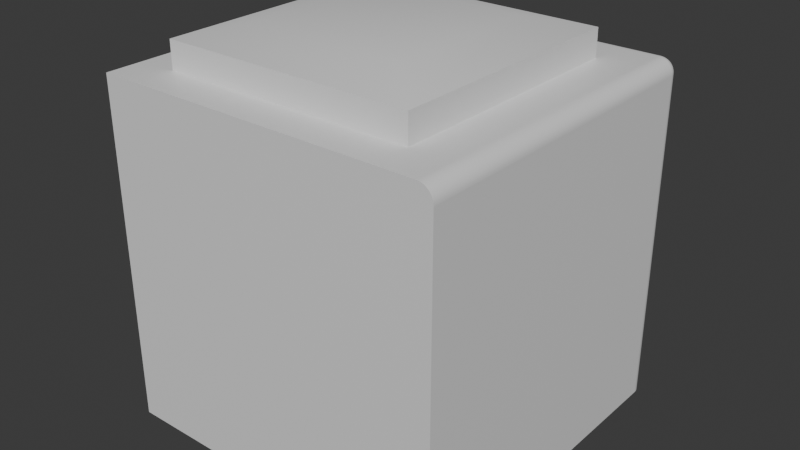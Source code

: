 # Source: Model1.blend  (saved by Blender 4.0.36; exported with 4.5.12 LTS)
import bpy
from mathutils import Matrix  # noqa: F401  (used for matrix-valued properties, if any)

bpy.ops.wm.read_factory_settings(use_empty=True)
scene = bpy.context.scene
scene.name = 'Scene'

# ---- collections
col_collection = bpy.data.collections.new('Collection'); scene.collection.children.link(col_collection)

# ---- materials (node trees are filled in below, after node groups)
mat_material = bpy.data.materials.new('Material')
mat_material.alpha_threshold = 0.0
mat_material.use_transparent_shadow = False
mat_material.roughness = 0.5
mat_material.line_color = (0.0, 0.0, 0.0, 1.0)

# ---- node groups
ng_auto_smooth = bpy.data.node_groups.new('Auto Smooth', 'GeometryNodeTree')
_s = ng_auto_smooth.interface.new_socket(name='Geometry', in_out='OUTPUT', socket_type='NodeSocketGeometry')
_s = ng_auto_smooth.interface.new_socket(name='Geometry', in_out='INPUT', socket_type='NodeSocketGeometry')
_s = ng_auto_smooth.interface.new_socket(name='Angle', in_out='INPUT', socket_type='NodeSocketFloat')
_s.subtype = 'ANGLE'
_s.min_value = 0.0
_s.max_value = 3.142
ng_auto_smooth.is_modifier = True
_N = ng_auto_smooth.nodes; _L = ng_auto_smooth.links
n0 = _N.new('NodeGroupOutput'); n0.name = 'Group Output'; n0.location = (480, -100)
n1 = _N.new('NodeGroupInput'); n1.name = 'Group Input'; n1.location = (-420, -300)
n2 = _N.new('NodeGroupInput'); n2.name = 'Group Input.001'; n2.location = (-60, -100)
n3 = _N.new('GeometryNodeSetShadeSmooth'); n3.name = 'Set Shade Smooth'; n3.location = (120, -100)
n3.domain = 'EDGE'
n4 = _N.new('GeometryNodeSetShadeSmooth'); n4.name = 'Set Shade Smooth.001'; n4.location = (300, -100)
n5 = _N.new('GeometryNodeInputMeshEdgeAngle'); n5.name = 'Edge Angle'; n5.location = (-420, -220)
n6 = _N.new('GeometryNodeInputEdgeSmooth'); n6.name = 'Is Edge Smooth'; n6.location = (-60, -160)
n7 = _N.new('GeometryNodeInputShadeSmooth'); n7.name = 'Is Face Smooth'; n7.location = (-240, -340)
n8 = _N.new('FunctionNodeBooleanMath'); n8.name = 'Boolean Math'; n8.location = (-60, -220)
n9 = _N.new('FunctionNodeCompare'); n9.name = 'Compare'; n9.location = (-240, -180)
n9.operation = 'LESS_EQUAL'
_L.new(n5.outputs[0], n9.inputs[0])
_L.new(n4.outputs[0], n0.inputs[0])
_L.new(n1.outputs[1], n9.inputs[1])
_L.new(n9.outputs[0], n8.inputs[0])
_L.new(n7.outputs[0], n8.inputs[1])
_L.new(n2.outputs[0], n3.inputs[0])
_L.new(n6.outputs[0], n3.inputs[1])
_L.new(n3.outputs[0], n4.inputs[0])
_L.new(n8.outputs[0], n3.inputs[2])
n0.is_active_output = True

# ---- material node trees
mat_material.use_nodes = True; mat_material.node_tree.nodes.clear()
_N = mat_material.node_tree.nodes; _L = mat_material.node_tree.links
n0 = _N.new('ShaderNodeOutputMaterial'); n0.name = 'Material Output'; n0.location = (300, 300)
n1 = _N.new('ShaderNodeBsdfPrincipled'); n1.name = 'Principled BSDF'; n1.location = (10, 300)
n1.inputs[3].default_value = 1.45
_L.new(n1.outputs[0], n0.inputs[0])
n0.is_active_output = True

# ---- world
world_world = bpy.data.worlds.new('World'); scene.world = world_world
world_world.use_nodes = True; world_world.node_tree.nodes.clear()
_N = world_world.node_tree.nodes; _L = world_world.node_tree.links
n0 = _N.new('ShaderNodeOutputWorld'); n0.name = 'World Output'; n0.location = (300, 300)
n1 = _N.new('ShaderNodeBackground'); n1.name = 'Background'; n1.location = (10, 300)
n1.inputs[0].default_value = (0.05088, 0.05088, 0.05088, 1.0)
_L.new(n1.outputs[0], n0.inputs[0])
n0.is_active_output = True
world_world.color = (0.05088, 0.05088, 0.05088)
world_world.use_sun_shadow = False
world_world.sun_shadow_jitter_overblur = 0.0

# ---- meshes
me_cube = bpy.data.meshes.new('Cube')
me_cube.from_pydata([(1.0, -1.0, -1.0), (-1.0, 1.0, -1.0), (-0.7773, -0.7773, 1.0), (-1.0, -1.0, -1.0), (0.9131, 1.0, 0.9131), (0.6904, 0.6904, 1.0), (1.0, 0.9131, 0.9131), (0.9131, 0.9993, 0.9245), (0.9131, 0.997, 0.9356), (0.9131, 0.9934, 0.9464), (0.9131, 0.9884, 0.9566), (0.9131, 0.982, 0.966), (0.9131, 0.9746, 0.9746), (0.9245, 0.9993, 0.9131), (0.9246, 0.9984, 0.9248), (0.9247, 0.9961, 0.9362), (0.9247, 0.9922, 0.9471), (0.9247, 0.9872, 0.957), (0.9247, 0.9811, 0.966), (0.9247, 0.974, 0.974), (0.9356, 0.997, 0.9131), (0.9361, 0.9961, 0.9249), (0.9363, 0.9935, 0.9365), (0.9362, 0.9897, 0.9472), (0.9359, 0.9848, 0.9567), (0.9357, 0.979, 0.9651), (0.9356, 0.9725, 0.9724), (0.9464, 0.9934, 0.9131), (0.947, 0.9922, 0.9249), (0.9471, 0.9896, 0.9363), (0.9466, 0.9859, 0.9467), (0.946, 0.9813, 0.9557), (0.9454, 0.9761, 0.9635), (0.9451, 0.9702, 0.9702), (0.9566, 0.9884, 0.9131), (0.957, 0.9872, 0.9248), (0.9567, 0.9847, 0.936), (0.9557, 0.9813, 0.9461), (0.9545, 0.9773, 0.9545), (0.9534, 0.9728, 0.9617), (0.9529, 0.9677, 0.9677), (0.966, 0.982, 0.9131), (0.966, 0.981, 0.9247), (0.9651, 0.9789, 0.9357), (0.9635, 0.9761, 0.9455), (0.9617, 0.9728, 0.9535), (0.96, 0.9693, 0.96), (0.9591, 0.9653, 0.9652), (0.9633, 0.9633, 0.9633), (0.9245, 0.9131, 0.9993), (0.9356, 0.9131, 0.997), (0.9464, 0.9131, 0.9934), (0.9566, 0.9131, 0.9884), (0.966, 0.9131, 0.982), (0.9746, 0.9131, 0.9746), (0.9131, 0.9245, 0.9993), (0.9248, 0.9246, 0.9984), (0.9362, 0.9247, 0.9961), (0.9471, 0.9247, 0.9922), (0.957, 0.9247, 0.9872), (0.966, 0.9247, 0.9811), (0.974, 0.9247, 0.974), (0.9131, 0.9356, 0.997), (0.9249, 0.9361, 0.9961), (0.9365, 0.9363, 0.9935), (0.9472, 0.9362, 0.9897), (0.9567, 0.9359, 0.9848), (0.9651, 0.9357, 0.979), (0.9724, 0.9356, 0.9725), (0.9131, 0.9464, 0.9934), (0.9249, 0.947, 0.9922), (0.9363, 0.9471, 0.9896), (0.9467, 0.9466, 0.9859), (0.9557, 0.946, 0.9813), (0.9635, 0.9454, 0.9761), (0.9702, 0.9451, 0.9702), (0.9131, 0.9566, 0.9884), (0.9248, 0.957, 0.9872), (0.936, 0.9567, 0.9847), (0.9461, 0.9557, 0.9813), (0.9545, 0.9545, 0.9773), (0.9617, 0.9534, 0.9728), (0.9677, 0.9529, 0.9677), (0.9131, 0.966, 0.982), (0.9247, 0.966, 0.981), (0.9357, 0.9651, 0.9789), (0.9455, 0.9635, 0.9761), (0.9535, 0.9617, 0.9728), (0.96, 0.96, 0.9693), (0.9652, 0.9591, 0.9653), (0.9993, 0.9245, 0.9131), (0.997, 0.9356, 0.9131), (0.9934, 0.9464, 0.9131), (0.9884, 0.9566, 0.9131), (0.982, 0.966, 0.9131), (0.9746, 0.9746, 0.9131), (0.9993, 0.9131, 0.9245), (0.9984, 0.9248, 0.9246), (0.9961, 0.9362, 0.9247), (0.9922, 0.9471, 0.9247), (0.9872, 0.957, 0.9247), (0.9811, 0.966, 0.9247), (0.974, 0.974, 0.9247), (0.997, 0.9131, 0.9356), (0.9961, 0.9249, 0.9361), (0.9935, 0.9365, 0.9363), (0.9897, 0.9472, 0.9362), (0.9848, 0.9567, 0.9359), (0.979, 0.9651, 0.9357), (0.9725, 0.9724, 0.9356), (0.9934, 0.9131, 0.9464), (0.9922, 0.9249, 0.947), (0.9896, 0.9363, 0.9471), (0.9859, 0.9467, 0.9466), (0.9813, 0.9557, 0.946), (0.9761, 0.9635, 0.9454), (0.9702, 0.9702, 0.9451), (0.9884, 0.9131, 0.9566), (0.9872, 0.9248, 0.957), (0.9847, 0.936, 0.9567), (0.9813, 0.9461, 0.9557), (0.9773, 0.9545, 0.9545), (0.9728, 0.9617, 0.9534), (0.9677, 0.9677, 0.9529), (0.982, 0.9131, 0.966), (0.981, 0.9247, 0.966), (0.9789, 0.9357, 0.9651), (0.9761, 0.9455, 0.9635), (0.9728, 0.9535, 0.9617), (0.9693, 0.96, 0.96), (0.9653, 0.9652, 0.9591), (0.9131, 1.0, -1.0), (1.0, 0.9131, -1.0), (0.9245, 0.9993, -1.0), (0.9356, 0.997, -1.0), (0.9464, 0.9934, -1.0), (0.9566, 0.9884, -1.0), (0.966, 0.982, -1.0), (0.9746, 0.9746, -1.0), (0.982, 0.966, -1.0), (0.9884, 0.9566, -1.0), (0.9934, 0.9464, -1.0), (0.997, 0.9356, -1.0), (0.9993, 0.9245, -1.0), (1.0, -1.0, 0.9131), (0.6904, -0.7773, 1.0), (0.9993, -1.0, 0.9245), (0.997, -1.0, 0.9356), (0.9934, -1.0, 0.9464), (0.9884, -1.0, 0.9566), (0.982, -1.0, 0.966), (0.9746, -1.0, 0.9746), (0.966, -1.0, 0.982), (0.9566, -1.0, 0.9884), (0.9464, -1.0, 0.9934), (0.9356, -1.0, 0.997), (0.9245, -1.0, 0.9993), (-0.7773, 0.6904, 1.0), (-1.0, 1.0, 0.9131), (-1.0, 0.9245, 0.9993), (-1.0, 0.9356, 0.997), (-1.0, 0.9464, 0.9934), (-1.0, 0.9566, 0.9884), (-1.0, 0.966, 0.982), (-1.0, 0.9746, 0.9746), (-1.0, 0.982, 0.966), (-1.0, 0.9884, 0.9566), (-1.0, 0.9934, 0.9464), (-1.0, 0.997, 0.9356), (-1.0, 0.9993, 0.9245), (1.0, 0.9131, 0.9131), (1.0, 0.9131, -1.0), (1.0, -1.0, 0.9131), (1.0, -1.0, -1.0), (1.0, 0.9131, 0.9131), (1.0, 0.9131, -1.0), (1.0, -1.0, 0.9131), (1.0, -1.0, -1.0), (1.0, 0.9131, 0.9131), (1.0, 0.9131, -1.0), (1.0, -1.0, 0.9131), (1.0, -1.0, -1.0), (1.0, 0.9131, 0.9131), (1.0, 0.9131, -1.0), (1.0, -1.0, 0.9131), (1.0, -1.0, -1.0), (1.0, 0.9131, 0.9131), (1.0, 0.9131, -1.0), (1.0, -1.0, 0.9131), (1.0, -1.0, -1.0), (0.9131, 0.9131, 1.0), (0.9131, -1.0, 1.0), (-1.0, 0.9131, 1.0), (-1.0, -1.0, 1.0), (0.6904, 0.6904, 1.0), (0.6904, -0.7773, 1.0), (-0.7773, 0.6904, 1.0), (-0.7773, -0.7773, 1.0), (0.6904, 0.6904, 1.159), (0.4228, 0.4228, 1.226), (0.4228, -0.5097, 1.226), (0.6904, -0.7773, 1.159), (-0.7773, 0.6904, 1.159), (-0.5097, 0.4228, 1.226), (-0.7773, -0.7773, 1.159), (-0.5097, -0.5097, 1.226)], [], [(1, 131, 133, 134, 135, 136, 137, 138, 139, 140, 141, 142, 143, 132, 0, 3), (3, 193, 192, 159, 160, 161, 162, 163, 164, 165, 166, 167, 168, 169, 158, 1), (0, 144, 146, 147, 148, 149, 150, 151, 152, 153, 154, 155, 156, 191, 193, 3), (157, 2, 197, 196), (132, 6, 170, 171), (4, 7, 14, 13), (7, 8, 15, 14), (8, 9, 16, 15), (9, 10, 17, 16), (10, 11, 18, 17), (11, 12, 19, 18), (13, 14, 21, 20), (14, 15, 22, 21), (15, 16, 23, 22), (16, 17, 24, 23), (17, 18, 25, 24), (18, 19, 26, 25), (20, 21, 28, 27), (21, 22, 29, 28), (22, 23, 30, 29), (23, 24, 31, 30), (24, 25, 32, 31), (25, 26, 33, 32), (27, 28, 35, 34), (28, 29, 36, 35), (29, 30, 37, 36), (30, 31, 38, 37), (31, 32, 39, 38), (32, 33, 40, 39), (34, 35, 42, 41), (35, 36, 43, 42), (36, 37, 44, 43), (37, 38, 45, 44), (38, 39, 46, 45), (39, 40, 47, 46), (41, 42, 102, 95), (42, 43, 109, 102), (43, 44, 116, 109), (44, 45, 123, 116), (45, 46, 130, 123), (46, 47, 48, 130), (190, 49, 56, 55), (49, 50, 57, 56), (50, 51, 58, 57), (51, 52, 59, 58), (52, 53, 60, 59), (53, 54, 61, 60), (55, 56, 63, 62), (56, 57, 64, 63), (57, 58, 65, 64), (58, 59, 66, 65), (59, 60, 67, 66), (60, 61, 68, 67), (62, 63, 70, 69), (63, 64, 71, 70), (64, 65, 72, 71), (65, 66, 73, 72), (66, 67, 74, 73), (67, 68, 75, 74), (69, 70, 77, 76), (70, 71, 78, 77), (71, 72, 79, 78), (72, 73, 80, 79), (73, 74, 81, 80), (74, 75, 82, 81), (76, 77, 84, 83), (77, 78, 85, 84), (78, 79, 86, 85), (79, 80, 87, 86), (80, 81, 88, 87), (81, 82, 89, 88), (83, 84, 19, 12), (84, 85, 26, 19), (85, 86, 33, 26), (86, 87, 40, 33), (87, 88, 47, 40), (88, 89, 48, 47), (6, 90, 97, 96), (90, 91, 98, 97), (91, 92, 99, 98), (92, 93, 100, 99), (93, 94, 101, 100), (94, 95, 102, 101), (96, 97, 104, 103), (97, 98, 105, 104), (98, 99, 106, 105), (99, 100, 107, 106), (100, 101, 108, 107), (101, 102, 109, 108), (103, 104, 111, 110), (104, 105, 112, 111), (105, 106, 113, 112), (106, 107, 114, 113), (107, 108, 115, 114), (108, 109, 116, 115), (110, 111, 118, 117), (111, 112, 119, 118), (112, 113, 120, 119), (113, 114, 121, 120), (114, 115, 122, 121), (115, 116, 123, 122), (117, 118, 125, 124), (118, 119, 126, 125), (119, 120, 127, 126), (120, 121, 128, 127), (121, 122, 129, 128), (122, 123, 130, 129), (124, 125, 61, 54), (125, 126, 68, 61), (126, 127, 75, 68), (127, 128, 82, 75), (128, 129, 89, 82), (129, 130, 48, 89), (6, 132, 143, 90), (90, 143, 142, 91), (91, 142, 141, 92), (92, 141, 140, 93), (93, 140, 139, 94), (94, 139, 138, 95), (95, 138, 137, 41), (41, 137, 136, 34), (34, 136, 135, 27), (27, 135, 134, 20), (20, 134, 133, 13), (13, 133, 131, 4), (190, 191, 156, 49), (49, 156, 155, 50), (50, 155, 154, 51), (51, 154, 153, 52), (52, 153, 152, 53), (53, 152, 151, 54), (54, 151, 150, 124), (124, 150, 149, 117), (117, 149, 148, 110), (110, 148, 147, 103), (103, 147, 146, 96), (96, 146, 144, 6), (192, 190, 55, 159), (159, 55, 62, 160), (160, 62, 69, 161), (161, 69, 76, 162), (162, 76, 83, 163), (163, 83, 12, 164), (164, 12, 11, 165), (165, 11, 10, 166), (166, 10, 9, 167), (167, 9, 8, 168), (168, 8, 7, 169), (169, 7, 4, 158), (1, 158, 4, 131), (172, 173, 177, 176), (0, 132, 171, 173), (6, 144, 172, 170), (144, 0, 173, 172), (177, 175, 179, 181), (170, 172, 176, 174), (173, 171, 175, 177), (171, 170, 174, 175), (181, 179, 183, 185), (175, 174, 178, 179), (176, 177, 181, 180), (174, 176, 180, 178), (184, 185, 189, 188), (179, 178, 182, 183), (180, 181, 185, 184), (178, 180, 184, 182), (187, 186, 188, 189), (182, 184, 188, 186), (185, 183, 187, 189), (183, 182, 186, 187), (5, 145, 191, 190), (157, 5, 190, 192), (2, 157, 192, 193), (145, 2, 193, 191), (196, 197, 204, 202), (145, 5, 194, 195), (2, 145, 195, 197), (5, 157, 196, 194), (194, 196, 202, 198), (197, 195, 201, 204), (199, 203, 205, 200), (199, 200, 201, 198), (203, 199, 198, 202), (202, 204, 205, 203), (204, 201, 200, 205), (195, 194, 198, 201)])
me_cube.polygons.foreach_set('use_smooth', [True] * 186)
_uv = me_cube.uv_layers.new(name='UVMap')
_uv.uv.foreach_set('vector', [0.125, 0.5, 0.3641, 0.5, 0.3656, 0.5001, 0.367, 0.5004, 0.3683, 0.5008, 0.3696, 0.5015, 0.3708, 0.5022, 0.3718, 0.5032, 0.3728, 0.5042, 0.3735, 0.5054, 0.3742, 0.5067, 0.3746, 0.508, 0.3749, 0.5094, 0.375, 0.5109, 0.375, 0.75, 0.125, 0.75, 0.375, 0.0, 0.625, 0.0, 0.625, 0.2391, 0.6249, 0.2406, 0.6246, 0.242, 0.6242, 0.2433, 0.6235, 0.2446, 0.6228, 0.2458, 0.6218, 0.2468, 0.6208, 0.2478, 0.6196, 0.2485, 0.6183, 0.2492, 0.617, 0.2496, 0.6156, 0.2499, 0.6141, 0.25, 0.375, 0.25, 0.375, 0.75, 0.6141, 0.75, 0.6156, 0.7501, 0.617, 0.7504, 0.6183, 0.7508, 0.6196, 0.7515, 0.6208, 0.7522, 0.6218, 0.7532, 0.6228, 0.7542, 0.6235, 0.7554, 0.6242, 0.7567, 0.6246, 0.758, 0.6249, 0.7594, 0.625, 0.7609, 0.625, 1.0, 0.375, 1.0, 0.8472, 0.5387, 0.8472, 0.7222, 0.8472, 0.7222, 0.8472, 0.5387, 0.375, 0.5109, 0.6141, 0.5109, 0.6141, 0.5109, 0.375, 0.5109, 0.6141, 0.4891, 0.6156, 0.4891, 0.6156, 0.4906, 0.6141, 0.4906, 0.6156, 0.4891, 0.617, 0.4891, 0.617, 0.4906, 0.6156, 0.4906, 0.617, 0.4891, 0.6183, 0.4891, 0.6184, 0.4906, 0.617, 0.4906, 0.6183, 0.4891, 0.6196, 0.4891, 0.6196, 0.4906, 0.6184, 0.4906, 0.6196, 0.4891, 0.6208, 0.4891, 0.6207, 0.4906, 0.6196, 0.4906, 0.6208, 0.4891, 0.625, 0.4891, 0.625, 0.4906, 0.6207, 0.4906, 0.6141, 0.4906, 0.6156, 0.4906, 0.6156, 0.492, 0.6141, 0.492, 0.6156, 0.4906, 0.617, 0.4906, 0.6171, 0.492, 0.6156, 0.492, 0.617, 0.4906, 0.6184, 0.4906, 0.6184, 0.492, 0.6171, 0.492, 0.6184, 0.4906, 0.6196, 0.4906, 0.6196, 0.492, 0.6184, 0.492, 0.6196, 0.4906, 0.6207, 0.4906, 0.6206, 0.492, 0.6196, 0.492, 0.6207, 0.4906, 0.625, 0.4906, 0.625, 0.4919, 0.6206, 0.492, 0.6141, 0.492, 0.6156, 0.492, 0.6156, 0.4934, 0.6141, 0.4933, 0.6156, 0.492, 0.6171, 0.492, 0.617, 0.4934, 0.6156, 0.4934, 0.6171, 0.492, 0.6184, 0.492, 0.6183, 0.4933, 0.617, 0.4934, 0.6184, 0.492, 0.6196, 0.492, 0.6195, 0.4933, 0.6183, 0.4933, 0.6196, 0.492, 0.6206, 0.492, 0.6204, 0.4932, 0.6195, 0.4933, 0.6206, 0.492, 0.625, 0.4919, 0.625, 0.4931, 0.6204, 0.4932, 0.6141, 0.4933, 0.6156, 0.4934, 0.6156, 0.4946, 0.6141, 0.4946, 0.6156, 0.4934, 0.617, 0.4934, 0.617, 0.4946, 0.6156, 0.4946, 0.617, 0.4934, 0.6183, 0.4933, 0.6183, 0.4945, 0.617, 0.4946, 0.6183, 0.4933, 0.6195, 0.4933, 0.6193, 0.4943, 0.6183, 0.4945, 0.6195, 0.4933, 0.6204, 0.4932, 0.6202, 0.4942, 0.6193, 0.4943, 0.6204, 0.4932, 0.625, 0.4931, 0.625, 0.4941, 0.6202, 0.4942, 0.6141, 0.4946, 0.6156, 0.4946, 0.6156, 0.4958, 0.6141, 0.4958, 0.6156, 0.4946, 0.617, 0.4946, 0.617, 0.4956, 0.6156, 0.4958, 0.617, 0.4946, 0.6183, 0.4945, 0.6182, 0.4954, 0.617, 0.4956, 0.6183, 0.4945, 0.6193, 0.4943, 0.6192, 0.4952, 0.6182, 0.4954, 0.6193, 0.4943, 0.6202, 0.4942, 0.62, 0.495, 0.6192, 0.4952, 0.6202, 0.4942, 0.625, 0.4941, 0.625, 0.4949, 0.62, 0.495, 0.6141, 0.4958, 0.6156, 0.4958, 0.6156, 0.5, 0.6141, 0.5, 0.6156, 0.4958, 0.617, 0.4956, 0.6169, 0.5, 0.6156, 0.5, 0.617, 0.4956, 0.6182, 0.4954, 0.6181, 0.5, 0.6169, 0.5, 0.6182, 0.4954, 0.6192, 0.4952, 0.6191, 0.5, 0.6181, 0.5, 0.6192, 0.4952, 0.62, 0.495, 0.6199, 0.5, 0.6191, 0.5, 0.62, 0.495, 0.625, 0.4949, 0.6235, 0.5, 0.6199, 0.5, 0.6359, 0.5109, 0.6344, 0.5109, 0.6344, 0.5094, 0.6359, 0.5094, 0.6344, 0.5109, 0.633, 0.5109, 0.633, 0.5094, 0.6344, 0.5094, 0.633, 0.5109, 0.6317, 0.5109, 0.6316, 0.5094, 0.633, 0.5094, 0.6317, 0.5109, 0.6304, 0.5109, 0.6304, 0.5094, 0.6316, 0.5094, 0.6304, 0.5109, 0.6292, 0.5109, 0.6293, 0.5094, 0.6304, 0.5094, 0.6292, 0.5109, 0.625, 0.5109, 0.625, 0.5094, 0.6293, 0.5094, 0.6359, 0.5094, 0.6344, 0.5094, 0.6344, 0.508, 0.6359, 0.508, 0.6344, 0.5094, 0.633, 0.5094, 0.6329, 0.508, 0.6344, 0.508, 0.633, 0.5094, 0.6316, 0.5094, 0.6316, 0.508, 0.6329, 0.508, 0.6316, 0.5094, 0.6304, 0.5094, 0.6304, 0.508, 0.6316, 0.508, 0.6304, 0.5094, 0.6293, 0.5094, 0.6294, 0.508, 0.6304, 0.508, 0.6293, 0.5094, 0.625, 0.5094, 0.625, 0.5081, 0.6294, 0.508, 0.6359, 0.508, 0.6344, 0.508, 0.6344, 0.5066, 0.6359, 0.5067, 0.6344, 0.508, 0.6329, 0.508, 0.633, 0.5066, 0.6344, 0.5066, 0.6329, 0.508, 0.6316, 0.508, 0.6317, 0.5067, 0.633, 0.5066, 0.6316, 0.508, 0.6304, 0.508, 0.6305, 0.5067, 0.6317, 0.5067, 0.6304, 0.508, 0.6294, 0.508, 0.6296, 0.5068, 0.6305, 0.5067, 0.6294, 0.508, 0.625, 0.5081, 0.625, 0.5069, 0.6296, 0.5068, 0.6359, 0.5067, 0.6344, 0.5066, 0.6344, 0.5054, 0.6359, 0.5054, 0.6344, 0.5066, 0.633, 0.5066, 0.633, 0.5054, 0.6344, 0.5054, 0.633, 0.5066, 0.6317, 0.5067, 0.6317, 0.5055, 0.633, 0.5054, 0.6317, 0.5067, 0.6305, 0.5067, 0.6307, 0.5057, 0.6317, 0.5055, 0.6305, 0.5067, 0.6296, 0.5068, 0.6298, 0.5058, 0.6307, 0.5057, 0.6296, 0.5068, 0.625, 0.5069, 0.625, 0.5059, 0.6298, 0.5058, 0.6359, 0.5054, 0.6344, 0.5054, 0.6344, 0.5042, 0.6359, 0.5042, 0.6344, 0.5054, 0.633, 0.5054, 0.633, 0.5044, 0.6344, 0.5042, 0.633, 0.5054, 0.6317, 0.5055, 0.6318, 0.5046, 0.633, 0.5044, 0.6317, 0.5055, 0.6307, 0.5057, 0.6308, 0.5048, 0.6318, 0.5046, 0.6307, 0.5057, 0.6298, 0.5058, 0.63, 0.505, 0.6308, 0.5048, 0.6298, 0.5058, 0.625, 0.5059, 0.625, 0.5051, 0.63, 0.505, 0.6359, 0.5042, 0.6344, 0.5042, 0.6344, 0.5, 0.6359, 0.5, 0.6344, 0.5042, 0.633, 0.5044, 0.6331, 0.5, 0.6344, 0.5, 0.633, 0.5044, 0.6318, 0.5046, 0.6319, 0.5, 0.6331, 0.5, 0.6318, 0.5046, 0.6308, 0.5048, 0.6309, 0.5, 0.6319, 0.5, 0.6308, 0.5048, 0.63, 0.505, 0.6301, 0.5, 0.6309, 0.5, 0.63, 0.505, 0.625, 0.5051, 0.6235, 0.5, 0.6301, 0.5, 0.6141, 0.5109, 0.6141, 0.5094, 0.6156, 0.5094, 0.6156, 0.5109, 0.6141, 0.5094, 0.6141, 0.508, 0.6156, 0.508, 0.6156, 0.5094, 0.6141, 0.508, 0.6141, 0.5067, 0.6156, 0.5066, 0.6156, 0.508, 0.6141, 0.5067, 0.6141, 0.5054, 0.6156, 0.5054, 0.6156, 0.5066, 0.6141, 0.5054, 0.6141, 0.5042, 0.6156, 0.5043, 0.6156, 0.5054, 0.6141, 0.5042, 0.6141, 0.5, 0.6156, 0.5, 0.6156, 0.5043, 0.6156, 0.5109, 0.6156, 0.5094, 0.617, 0.5094, 0.617, 0.5109, 0.6156, 0.5094, 0.6156, 0.508, 0.617, 0.5079, 0.617, 0.5094, 0.6156, 0.508, 0.6156, 0.5066, 0.617, 0.5066, 0.617, 0.5079, 0.6156, 0.5066, 0.6156, 0.5054, 0.617, 0.5054, 0.617, 0.5066, 0.6156, 0.5054, 0.6156, 0.5043, 0.617, 0.5044, 0.617, 0.5054, 0.6156, 0.5043, 0.6156, 0.5, 0.6169, 0.5, 0.617, 0.5044, 0.617, 0.5109, 0.617, 0.5094, 0.6184, 0.5094, 0.6183, 0.5109, 0.617, 0.5094, 0.617, 0.5079, 0.6184, 0.508, 0.6184, 0.5094, 0.617, 0.5079, 0.617, 0.5066, 0.6183, 0.5067, 0.6184, 0.508, 0.617, 0.5066, 0.617, 0.5054, 0.6183, 0.5055, 0.6183, 0.5067, 0.617, 0.5054, 0.617, 0.5044, 0.6182, 0.5046, 0.6183, 0.5055, 0.617, 0.5044, 0.6169, 0.5, 0.6181, 0.5, 0.6182, 0.5046, 0.6183, 0.5109, 0.6184, 0.5094, 0.6196, 0.5094, 0.6196, 0.5109, 0.6184, 0.5094, 0.6184, 0.508, 0.6196, 0.508, 0.6196, 0.5094, 0.6184, 0.508, 0.6183, 0.5067, 0.6195, 0.5067, 0.6196, 0.508, 0.6183, 0.5067, 0.6183, 0.5055, 0.6193, 0.5057, 0.6195, 0.5067, 0.6183, 0.5055, 0.6182, 0.5046, 0.6192, 0.5048, 0.6193, 0.5057, 0.6182, 0.5046, 0.6181, 0.5, 0.6191, 0.5, 0.6192, 0.5048, 0.6196, 0.5109, 0.6196, 0.5094, 0.6208, 0.5094, 0.6208, 0.5109, 0.6196, 0.5094, 0.6196, 0.508, 0.6206, 0.508, 0.6208, 0.5094, 0.6196, 0.508, 0.6195, 0.5067, 0.6204, 0.5068, 0.6206, 0.508, 0.6195, 0.5067, 0.6193, 0.5057, 0.6202, 0.5058, 0.6204, 0.5068, 0.6193, 0.5057, 0.6192, 0.5048, 0.62, 0.505, 0.6202, 0.5058, 0.6192, 0.5048, 0.6191, 0.5, 0.6199, 0.5, 0.62, 0.505, 0.6208, 0.5109, 0.6208, 0.5094, 0.625, 0.5094, 0.625, 0.5109, 0.6208, 0.5094, 0.6206, 0.508, 0.625, 0.5081, 0.625, 0.5094, 0.6206, 0.508, 0.6204, 0.5068, 0.625, 0.5069, 0.625, 0.5081, 0.6204, 0.5068, 0.6202, 0.5058, 0.625, 0.5059, 0.625, 0.5069, 0.6202, 0.5058, 0.62, 0.505, 0.625, 0.5051, 0.625, 0.5059, 0.62, 0.505, 0.6199, 0.5, 0.6235, 0.5, 0.625, 0.5051, 0.6141, 0.5109, 0.375, 0.5109, 0.375, 0.5094, 0.6141, 0.5094, 0.6141, 0.5094, 0.375, 0.5094, 0.375, 0.508, 0.6141, 0.508, 0.6141, 0.508, 0.375, 0.508, 0.375, 0.5067, 0.6141, 0.5067, 0.6141, 0.5067, 0.375, 0.5067, 0.375, 0.5054, 0.6141, 0.5054, 0.6141, 0.5054, 0.375, 0.5054, 0.375, 0.5042, 0.6141, 0.5042, 0.6141, 0.5042, 0.375, 0.5042, 0.375, 0.5, 0.6141, 0.5, 0.6141, 0.5, 0.375, 0.5, 0.375, 0.4958, 0.6141, 0.4958, 0.6141, 0.4958, 0.375, 0.4958, 0.375, 0.4946, 0.6141, 0.4946, 0.6141, 0.4946, 0.375, 0.4946, 0.375, 0.4933, 0.6141, 0.4933, 0.6141, 0.4933, 0.375, 0.4933, 0.375, 0.492, 0.6141, 0.492, 0.6141, 0.492, 0.375, 0.492, 0.375, 0.4906, 0.6141, 0.4906, 0.6141, 0.4906, 0.375, 0.4906, 0.375, 0.4891, 0.6141, 0.4891, 0.6359, 0.5109, 0.6359, 0.75, 0.6344, 0.75, 0.6344, 0.5109, 0.6344, 0.5109, 0.6344, 0.75, 0.633, 0.75, 0.633, 0.5109, 0.633, 0.5109, 0.633, 0.75, 0.6317, 0.75, 0.6317, 0.5109, 0.6317, 0.5109, 0.6317, 0.75, 0.6304, 0.75, 0.6304, 0.5109, 0.6304, 0.5109, 0.6304, 0.75, 0.6292, 0.75, 0.6292, 0.5109, 0.6292, 0.5109, 0.6292, 0.75, 0.625, 0.75, 0.625, 0.5109, 0.625, 0.5109, 0.625, 0.75, 0.6208, 0.75, 0.6208, 0.5109, 0.6208, 0.5109, 0.6208, 0.75, 0.6196, 0.75, 0.6196, 0.5109, 0.6196, 0.5109, 0.6196, 0.75, 0.6183, 0.75, 0.6183, 0.5109, 0.6183, 0.5109, 0.6183, 0.75, 0.617, 0.75, 0.617, 0.5109, 0.617, 0.5109, 0.617, 0.75, 0.6156, 0.75, 0.6156, 0.5109, 0.6156, 0.5109, 0.6156, 0.75, 0.6141, 0.75, 0.6141, 0.5109, 0.875, 0.5109, 0.6359, 0.5109, 0.6359, 0.5094, 0.875, 0.5094, 0.875, 0.5094, 0.6359, 0.5094, 0.6359, 0.508, 0.875, 0.508, 0.875, 0.508, 0.6359, 0.508, 0.6359, 0.5067, 0.875, 0.5067, 0.875, 0.5067, 0.6359, 0.5067, 0.6359, 0.5054, 0.875, 0.5054, 0.875, 0.5054, 0.6359, 0.5054, 0.6359, 0.5042, 0.875, 0.5042, 0.875, 0.5042, 0.6359, 0.5042, 0.6359, 0.5, 0.875, 0.5, 0.625, 0.25, 0.625, 0.4891, 0.6208, 0.4891, 0.6208, 0.25, 0.6208, 0.25, 0.6208, 0.4891, 0.6196, 0.4891, 0.6196, 0.25, 0.6196, 0.25, 0.6196, 0.4891, 0.6183, 0.4891, 0.6183, 0.25, 0.6183, 0.25, 0.6183, 0.4891, 0.617, 0.4891, 0.617, 0.25, 0.617, 0.25, 0.617, 0.4891, 0.6156, 0.4891, 0.6156, 0.25, 0.6156, 0.25, 0.6156, 0.4891, 0.6141, 0.4891, 0.6141, 0.25, 0.375, 0.25, 0.6141, 0.25, 0.6141, 0.4891, 0.375, 0.4891, 0.6141, 0.75, 0.375, 0.75, 0.375, 0.75, 0.6141, 0.75, 0.375, 0.75, 0.375, 0.5109, 0.375, 0.5109, 0.375, 0.75, 0.6141, 0.5109, 0.6141, 0.75, 0.6141, 0.75, 0.6141, 0.5109, 0.6141, 0.75, 0.375, 0.75, 0.375, 0.75, 0.6141, 0.75, 0.375, 0.75, 0.375, 0.5109, 0.375, 0.5109, 0.375, 0.75, 0.6141, 0.5109, 0.6141, 0.75, 0.6141, 0.75, 0.6141, 0.5109, 0.375, 0.75, 0.375, 0.5109, 0.375, 0.5109, 0.375, 0.75, 0.375, 0.5109, 0.6141, 0.5109, 0.6141, 0.5109, 0.375, 0.5109, 0.375, 0.75, 0.375, 0.5109, 0.375, 0.5109, 0.375, 0.75, 0.375, 0.5109, 0.6141, 0.5109, 0.6141, 0.5109, 0.375, 0.5109, 0.6141, 0.75, 0.375, 0.75, 0.375, 0.75, 0.6141, 0.75, 0.6141, 0.5109, 0.6141, 0.75, 0.6141, 0.75, 0.6141, 0.5109, 0.6141, 0.75, 0.375, 0.75, 0.375, 0.75, 0.6141, 0.75, 0.375, 0.5109, 0.6141, 0.5109, 0.6141, 0.5109, 0.375, 0.5109, 0.6141, 0.75, 0.375, 0.75, 0.375, 0.75, 0.6141, 0.75, 0.6141, 0.5109, 0.6141, 0.75, 0.6141, 0.75, 0.6141, 0.5109, 0.375, 0.5109, 0.6141, 0.5109, 0.6141, 0.75, 0.375, 0.75, 0.6141, 0.5109, 0.6141, 0.75, 0.6141, 0.75, 0.6141, 0.5109, 0.375, 0.75, 0.375, 0.5109, 0.375, 0.5109, 0.375, 0.75, 0.375, 0.5109, 0.6141, 0.5109, 0.6141, 0.5109, 0.375, 0.5109, 0.6637, 0.5387, 0.6637, 0.7222, 0.6359, 0.75, 0.6359, 0.5109, 0.8472, 0.5387, 0.6637, 0.5387, 0.6359, 0.5109, 0.875, 0.5109, 0.8472, 0.7222, 0.8472, 0.5387, 0.875, 0.5109, 0.875, 0.75, 0.6637, 0.7222, 0.8472, 0.7222, 0.875, 0.75, 0.6359, 0.75, 0.8472, 0.5387, 0.8472, 0.7222, 0.8472, 0.7222, 0.8472, 0.5387, 0.6637, 0.7222, 0.6637, 0.5387, 0.6637, 0.5387, 0.6637, 0.7222, 0.8472, 0.7222, 0.6637, 0.7222, 0.6637, 0.7222, 0.8472, 0.7222, 0.6637, 0.5387, 0.8472, 0.5387, 0.8472, 0.5387, 0.6637, 0.5387, 0.6637, 0.5387, 0.8472, 0.5387, 0.8472, 0.5387, 0.6637, 0.5387, 0.8472, 0.7222, 0.6637, 0.7222, 0.6637, 0.7222, 0.8472, 0.7222, 0.6721, 0.5471, 0.8387, 0.5471, 0.8387, 0.7137, 0.6721, 0.7137, 0.6721, 0.5471, 0.6721, 0.7137, 0.6637, 0.7222, 0.6637, 0.5387, 0.8387, 0.5471, 0.6721, 0.5471, 0.6637, 0.5387, 0.8472, 0.5387, 0.8472, 0.5387, 0.8472, 0.7222, 0.8387, 0.7137, 0.8387, 0.5471, 0.8472, 0.7222, 0.6637, 0.7222, 0.6721, 0.7137, 0.8387, 0.7137, 0.6637, 0.7222, 0.6637, 0.5387, 0.6637, 0.5387, 0.6637, 0.7222])
_ca = me_cube.color_attributes.new('Attribute', 'BYTE_COLOR', 'CORNER')
_ca.data.foreach_set('color', [1.0, 1.0, 1.0, 1.0, 1.0, 1.0, 1.0, 1.0, 1.0, 1.0, 1.0, 1.0, 1.0, 1.0, 1.0, 1.0, 1.0, 1.0, 1.0, 1.0, 1.0, 1.0, 1.0, 1.0, 1.0, 1.0, 1.0, 1.0, 1.0, 1.0, 1.0, 1.0, 1.0, 1.0, 1.0, 1.0, 1.0, 1.0, 1.0, 1.0, 1.0, 1.0, 1.0, 1.0, 1.0, 1.0, 1.0, 1.0, 1.0, 1.0, 1.0, 1.0, 1.0, 1.0, 1.0, 1.0, 1.0, 1.0, 1.0, 1.0, 1.0, 1.0, 1.0, 1.0, 1.0, 1.0, 1.0, 1.0, 1.0, 1.0, 1.0, 1.0, 1.0, 1.0, 1.0, 1.0, 1.0, 1.0, 1.0, 1.0, 1.0, 1.0, 1.0, 1.0, 1.0, 1.0, 1.0, 1.0, 1.0, 1.0, 1.0, 1.0, 1.0, 1.0, 1.0, 1.0, 1.0, 1.0, 1.0, 1.0, 1.0, 1.0, 1.0, 1.0, 1.0, 1.0, 1.0, 1.0, 1.0, 1.0, 1.0, 1.0, 1.0, 1.0, 1.0, 1.0, 1.0, 1.0, 1.0, 1.0, 1.0, 1.0, 1.0, 1.0, 1.0, 1.0, 1.0, 1.0, 1.0, 1.0, 1.0, 1.0, 1.0, 1.0, 1.0, 1.0, 1.0, 1.0, 1.0, 1.0, 1.0, 1.0, 1.0, 1.0, 1.0, 1.0, 1.0, 1.0, 1.0, 1.0, 1.0, 1.0, 1.0, 1.0, 1.0, 1.0, 1.0, 1.0, 1.0, 1.0, 1.0, 1.0, 1.0, 1.0, 1.0, 1.0, 1.0, 1.0, 1.0, 1.0, 1.0, 1.0, 1.0, 1.0, 1.0, 1.0, 1.0, 1.0, 1.0, 1.0, 1.0, 1.0, 1.0, 1.0, 1.0, 1.0, 1.0, 1.0, 1.0, 1.0, 1.0, 1.0, 1.0, 1.0, 1.0, 1.0, 1.0, 1.0, 1.0, 1.0, 1.0, 1.0, 1.0, 1.0, 1.0, 1.0, 1.0, 1.0, 1.0, 1.0, 1.0, 1.0, 1.0, 1.0, 1.0, 1.0, 1.0, 1.0, 1.0, 1.0, 1.0, 1.0, 1.0, 1.0, 1.0, 1.0, 1.0, 1.0, 1.0, 1.0, 1.0, 1.0, 1.0, 1.0, 1.0, 1.0, 1.0, 1.0, 1.0, 1.0, 1.0, 1.0, 1.0, 1.0, 1.0, 1.0, 1.0, 1.0, 1.0, 1.0, 1.0, 1.0, 1.0, 1.0, 1.0, 1.0, 1.0, 1.0, 1.0, 1.0, 1.0, 1.0, 1.0, 1.0, 1.0, 1.0, 1.0, 1.0, 1.0, 1.0, 1.0, 1.0, 1.0, 1.0, 1.0, 1.0, 1.0, 1.0, 1.0, 1.0, 1.0, 1.0, 1.0, 1.0, 1.0, 1.0, 1.0, 1.0, 1.0, 1.0, 1.0, 1.0, 1.0, 1.0, 1.0, 1.0, 1.0, 1.0, 1.0, 1.0, 1.0, 1.0, 1.0, 1.0, 1.0, 1.0, 1.0, 1.0, 1.0, 1.0, 1.0, 1.0, 1.0, 1.0, 1.0, 1.0, 1.0, 1.0, 1.0, 1.0, 1.0, 1.0, 1.0, 1.0, 1.0, 1.0, 1.0, 1.0, 1.0, 1.0, 1.0, 1.0, 1.0, 1.0, 1.0, 1.0, 1.0, 1.0, 1.0, 1.0, 1.0, 1.0, 1.0, 1.0, 1.0, 1.0, 1.0, 1.0, 1.0, 1.0, 1.0, 1.0, 1.0, 1.0, 1.0, 1.0, 1.0, 1.0, 1.0, 1.0, 1.0, 1.0, 1.0, 1.0, 1.0, 1.0, 1.0, 1.0, 1.0, 1.0, 1.0, 1.0, 1.0, 1.0, 1.0, 1.0, 1.0, 1.0, 1.0, 1.0, 1.0, 1.0, 1.0, 1.0, 1.0, 1.0, 1.0, 1.0, 1.0, 1.0, 1.0, 1.0, 1.0, 1.0, 1.0, 1.0, 1.0, 1.0, 1.0, 1.0, 1.0, 1.0, 1.0, 1.0, 1.0, 1.0, 1.0, 1.0, 1.0, 1.0, 1.0, 1.0, 1.0, 1.0, 1.0, 1.0, 1.0, 1.0, 1.0, 1.0, 1.0, 1.0, 1.0, 1.0, 1.0, 1.0, 1.0, 1.0, 1.0, 1.0, 1.0, 1.0, 1.0, 1.0, 1.0, 1.0, 1.0, 1.0, 1.0, 1.0, 1.0, 1.0, 1.0, 1.0, 1.0, 1.0, 1.0, 1.0, 1.0, 1.0, 1.0, 1.0, 1.0, 1.0, 1.0, 1.0, 1.0, 1.0, 1.0, 1.0, 1.0, 1.0, 1.0, 1.0, 1.0, 1.0, 1.0, 1.0, 1.0, 1.0, 1.0, 1.0, 1.0, 1.0, 1.0, 1.0, 1.0, 1.0, 1.0, 1.0, 1.0, 1.0, 1.0, 1.0, 1.0, 1.0, 1.0, 1.0, 1.0, 1.0, 1.0, 1.0, 1.0, 1.0, 1.0, 1.0, 1.0, 1.0, 1.0, 1.0, 1.0, 1.0, 1.0, 1.0, 1.0, 1.0, 1.0, 1.0, 1.0, 1.0, 1.0, 1.0, 1.0, 1.0, 1.0, 1.0, 1.0, 1.0, 1.0, 1.0, 1.0, 1.0, 1.0, 1.0, 1.0, 1.0, 1.0, 1.0, 1.0, 1.0, 1.0, 1.0, 1.0, 1.0, 1.0, 1.0, 1.0, 1.0, 1.0, 1.0, 1.0, 1.0, 1.0, 1.0, 1.0, 1.0, 1.0, 1.0, 1.0, 1.0, 1.0, 1.0, 1.0, 1.0, 1.0, 1.0, 1.0, 1.0, 1.0, 1.0, 1.0, 1.0, 1.0, 1.0, 1.0, 1.0, 1.0, 1.0, 1.0, 1.0, 1.0, 1.0, 1.0, 1.0, 1.0, 1.0, 1.0, 1.0, 1.0, 1.0, 1.0, 1.0, 1.0, 1.0, 1.0, 1.0, 1.0, 1.0, 1.0, 1.0, 1.0, 1.0, 1.0, 1.0, 1.0, 1.0, 1.0, 1.0, 1.0, 1.0, 1.0, 1.0, 1.0, 1.0, 1.0, 1.0, 1.0, 1.0, 1.0, 1.0, 1.0, 1.0, 1.0, 1.0, 1.0, 1.0, 1.0, 1.0, 1.0, 1.0, 1.0, 1.0, 1.0, 1.0, 1.0, 1.0, 1.0, 1.0, 1.0, 1.0, 1.0, 1.0, 1.0, 1.0, 1.0, 1.0, 1.0, 1.0, 1.0, 1.0, 1.0, 1.0, 1.0, 1.0, 1.0, 1.0, 1.0, 1.0, 1.0, 1.0, 1.0, 1.0, 1.0, 1.0, 1.0, 1.0, 1.0, 1.0, 1.0, 1.0, 1.0, 1.0, 1.0, 1.0, 1.0, 1.0, 1.0, 1.0, 1.0, 1.0, 1.0, 1.0, 1.0, 1.0, 1.0, 1.0, 1.0, 1.0, 1.0, 1.0, 1.0, 1.0, 1.0, 1.0, 1.0, 1.0, 1.0, 1.0, 1.0, 1.0, 1.0, 1.0, 1.0, 1.0, 1.0, 1.0, 1.0, 1.0, 1.0, 1.0, 1.0, 1.0, 1.0, 1.0, 1.0, 1.0, 1.0, 1.0, 1.0, 1.0, 1.0, 1.0, 1.0, 1.0, 1.0, 1.0, 1.0, 1.0, 1.0, 1.0, 1.0, 1.0, 1.0, 1.0, 1.0, 1.0, 1.0, 1.0, 1.0, 1.0, 1.0, 1.0, 1.0, 1.0, 1.0, 1.0, 1.0, 1.0, 1.0, 1.0, 1.0, 1.0, 1.0, 1.0, 1.0, 1.0, 1.0, 1.0, 1.0, 1.0, 1.0, 1.0, 1.0, 1.0, 1.0, 1.0, 1.0, 1.0, 1.0, 1.0, 1.0, 1.0, 1.0, 1.0, 1.0, 1.0, 1.0, 1.0, 1.0, 1.0, 1.0, 1.0, 1.0, 1.0, 1.0, 1.0, 1.0, 1.0, 1.0, 1.0, 1.0, 1.0, 1.0, 1.0, 1.0, 1.0, 1.0, 1.0, 1.0, 1.0, 1.0, 1.0, 1.0, 1.0, 1.0, 1.0, 1.0, 1.0, 1.0, 1.0, 1.0, 1.0, 1.0, 1.0, 1.0, 1.0, 1.0, 1.0, 1.0, 1.0, 1.0, 1.0, 1.0, 1.0, 1.0, 1.0, 1.0, 1.0, 1.0, 1.0, 1.0, 1.0, 1.0, 1.0, 1.0, 1.0, 1.0, 1.0, 1.0, 1.0, 1.0, 1.0, 1.0, 1.0, 1.0, 1.0, 1.0, 1.0, 1.0, 1.0, 1.0, 1.0, 1.0, 1.0, 1.0, 1.0, 1.0, 1.0, 1.0, 1.0, 1.0, 1.0, 1.0, 1.0, 1.0, 1.0, 1.0, 1.0, 1.0, 1.0, 1.0, 1.0, 1.0, 1.0, 1.0, 1.0, 1.0, 1.0, 1.0, 1.0, 1.0, 1.0, 1.0, 1.0, 1.0, 1.0, 1.0, 1.0, 1.0, 1.0, 1.0, 1.0, 1.0, 1.0, 1.0, 1.0, 1.0, 1.0, 1.0, 1.0, 1.0, 1.0, 1.0, 1.0, 1.0, 1.0, 1.0, 1.0, 1.0, 1.0, 1.0, 1.0, 1.0, 1.0, 1.0, 1.0, 1.0, 1.0, 1.0, 1.0, 1.0, 1.0, 1.0, 1.0, 1.0, 1.0, 1.0, 1.0, 1.0, 1.0, 1.0, 1.0, 1.0, 1.0, 1.0, 1.0, 1.0, 1.0, 1.0, 1.0, 1.0, 1.0, 1.0, 1.0, 1.0, 1.0, 1.0, 1.0, 1.0, 1.0, 1.0, 1.0, 1.0, 1.0, 1.0, 1.0, 1.0, 1.0, 1.0, 1.0, 1.0, 1.0, 1.0, 1.0, 1.0, 1.0, 1.0, 1.0, 1.0, 1.0, 1.0, 1.0, 1.0, 1.0, 1.0, 1.0, 1.0, 1.0, 1.0, 1.0, 1.0, 1.0, 1.0, 1.0, 1.0, 1.0, 1.0, 1.0, 1.0, 1.0, 1.0, 1.0, 1.0, 1.0, 1.0, 1.0, 1.0, 1.0, 1.0, 1.0, 1.0, 1.0, 1.0, 1.0, 1.0, 1.0, 1.0, 1.0, 1.0, 1.0, 1.0, 1.0, 1.0, 1.0, 1.0, 1.0, 1.0, 1.0, 1.0, 1.0, 1.0, 1.0, 1.0, 1.0, 1.0, 1.0, 1.0, 1.0, 1.0, 1.0, 1.0, 1.0, 1.0, 1.0, 1.0, 1.0, 1.0, 1.0, 1.0, 1.0, 1.0, 1.0, 1.0, 1.0, 1.0, 1.0, 1.0, 1.0, 1.0, 1.0, 1.0, 1.0, 1.0, 1.0, 1.0, 1.0, 1.0, 1.0, 1.0, 1.0, 1.0, 1.0, 1.0, 1.0, 1.0, 1.0, 1.0, 1.0, 1.0, 1.0, 1.0, 1.0, 1.0, 1.0, 1.0, 1.0, 1.0, 1.0, 1.0, 1.0, 1.0, 1.0, 1.0, 1.0, 1.0, 1.0, 1.0, 1.0, 1.0, 1.0, 1.0, 1.0, 1.0, 1.0, 1.0, 1.0, 1.0, 1.0, 1.0, 1.0, 1.0, 1.0, 1.0, 1.0, 1.0, 1.0, 1.0, 1.0, 1.0, 1.0, 1.0, 1.0, 1.0, 1.0, 1.0, 1.0, 1.0, 1.0, 1.0, 1.0, 1.0, 1.0, 1.0, 1.0, 1.0, 1.0, 1.0, 1.0, 1.0, 1.0, 1.0, 1.0, 1.0, 1.0, 1.0, 1.0, 1.0, 1.0, 1.0, 1.0, 1.0, 1.0, 1.0, 1.0, 1.0, 1.0, 1.0, 1.0, 1.0, 1.0, 1.0, 1.0, 1.0, 1.0, 1.0, 1.0, 1.0, 1.0, 1.0, 1.0, 1.0, 1.0, 1.0, 1.0, 1.0, 1.0, 1.0, 1.0, 1.0, 1.0, 1.0, 1.0, 1.0, 1.0, 1.0, 1.0, 1.0, 1.0, 1.0, 1.0, 1.0, 1.0, 1.0, 1.0, 1.0, 1.0, 1.0, 1.0, 1.0, 1.0, 1.0, 1.0, 1.0, 1.0, 1.0, 1.0, 1.0, 1.0, 1.0, 1.0, 1.0, 1.0, 1.0, 1.0, 1.0, 1.0, 1.0, 1.0, 1.0, 1.0, 1.0, 1.0, 1.0, 1.0, 1.0, 1.0, 1.0, 1.0, 1.0, 1.0, 1.0, 1.0, 1.0, 1.0, 1.0, 1.0, 1.0, 1.0, 1.0, 1.0, 1.0, 1.0, 1.0, 1.0, 1.0, 1.0, 1.0, 1.0, 1.0, 1.0, 1.0, 1.0, 1.0, 1.0, 1.0, 1.0, 1.0, 1.0, 1.0, 1.0, 1.0, 1.0, 1.0, 1.0, 1.0, 1.0, 1.0, 1.0, 1.0, 1.0, 1.0, 1.0, 1.0, 1.0, 1.0, 1.0, 1.0, 1.0, 1.0, 1.0, 1.0, 1.0, 1.0, 1.0, 1.0, 1.0, 1.0, 1.0, 1.0, 1.0, 1.0, 1.0, 1.0, 1.0, 1.0, 1.0, 1.0, 1.0, 1.0, 1.0, 1.0, 1.0, 1.0, 1.0, 1.0, 1.0, 1.0, 1.0, 1.0, 1.0, 1.0, 1.0, 1.0, 1.0, 1.0, 1.0, 1.0, 1.0, 1.0, 1.0, 1.0, 1.0, 1.0, 1.0, 1.0, 1.0, 1.0, 1.0, 1.0, 1.0, 1.0, 1.0, 1.0, 1.0, 1.0, 1.0, 1.0, 1.0, 1.0, 1.0, 1.0, 1.0, 1.0, 1.0, 1.0, 1.0, 1.0, 1.0, 1.0, 1.0, 1.0, 1.0, 1.0, 1.0, 1.0, 1.0, 1.0, 1.0, 1.0, 1.0, 1.0, 1.0, 1.0, 1.0, 1.0, 1.0, 1.0, 1.0, 1.0, 1.0, 1.0, 1.0, 1.0, 1.0, 1.0, 1.0, 1.0, 1.0, 1.0, 1.0, 1.0, 1.0, 1.0, 1.0, 1.0, 1.0, 1.0, 1.0, 1.0, 1.0, 1.0, 1.0, 1.0, 1.0, 1.0, 1.0, 1.0, 1.0, 1.0, 1.0, 1.0, 1.0, 1.0, 1.0, 1.0, 1.0, 1.0, 1.0, 1.0, 1.0, 1.0, 1.0, 1.0, 1.0, 1.0, 1.0, 1.0, 1.0, 1.0, 1.0, 1.0, 1.0, 1.0, 1.0, 1.0, 1.0, 1.0, 1.0, 1.0, 1.0, 1.0, 1.0, 1.0, 1.0, 1.0, 1.0, 1.0, 1.0, 1.0, 1.0, 1.0, 1.0, 1.0, 1.0, 1.0, 1.0, 1.0, 1.0, 1.0, 1.0, 1.0, 1.0, 1.0, 1.0, 1.0, 1.0, 1.0, 1.0, 1.0, 1.0, 1.0, 1.0, 1.0, 1.0, 1.0, 1.0, 1.0, 1.0, 1.0, 1.0, 1.0, 1.0, 1.0, 1.0, 1.0, 1.0, 1.0, 1.0, 1.0, 1.0, 1.0, 1.0, 1.0, 1.0, 1.0, 1.0, 1.0, 1.0, 1.0, 1.0, 1.0, 1.0, 1.0, 1.0, 1.0, 1.0, 1.0, 1.0, 1.0, 1.0, 1.0, 1.0, 1.0, 1.0, 1.0, 1.0, 1.0, 1.0, 1.0, 1.0, 1.0, 1.0, 1.0, 1.0, 1.0, 1.0, 1.0, 1.0, 1.0, 1.0, 1.0, 1.0, 1.0, 1.0, 1.0, 1.0, 1.0, 1.0, 1.0, 1.0, 1.0, 1.0, 1.0, 1.0, 1.0, 1.0, 1.0, 1.0, 1.0, 1.0, 1.0, 1.0, 1.0, 1.0, 1.0, 1.0, 1.0, 1.0, 1.0, 1.0, 1.0, 1.0, 1.0, 1.0, 1.0, 1.0, 1.0, 1.0, 1.0, 1.0, 1.0, 1.0, 1.0, 1.0, 1.0, 1.0, 1.0, 1.0, 1.0, 1.0, 1.0, 1.0, 1.0, 1.0, 1.0, 1.0, 1.0, 1.0, 1.0, 1.0, 1.0, 1.0, 1.0, 1.0, 1.0, 1.0, 1.0, 1.0, 1.0, 1.0, 1.0, 1.0, 1.0, 1.0, 1.0, 1.0, 1.0, 1.0, 1.0, 1.0, 1.0, 1.0, 1.0, 1.0, 1.0, 1.0, 1.0, 1.0, 1.0, 1.0, 1.0, 1.0, 1.0, 1.0, 1.0, 1.0, 1.0, 1.0, 1.0, 1.0, 1.0, 1.0, 1.0, 1.0, 1.0, 1.0, 1.0, 1.0, 1.0, 1.0, 1.0, 1.0, 1.0, 1.0, 1.0, 1.0, 1.0, 1.0, 1.0, 1.0, 1.0, 1.0, 1.0, 1.0, 1.0, 1.0, 1.0, 1.0, 1.0, 1.0, 1.0, 1.0, 1.0, 1.0, 1.0, 1.0, 1.0, 1.0, 1.0, 1.0, 1.0, 1.0, 1.0, 1.0, 1.0, 1.0, 1.0, 1.0, 1.0, 1.0, 1.0, 1.0, 1.0, 1.0, 1.0, 1.0, 1.0, 1.0, 1.0, 1.0, 1.0, 1.0, 1.0, 1.0, 1.0, 1.0, 1.0, 1.0, 1.0, 1.0, 1.0, 1.0, 1.0, 1.0, 1.0, 1.0, 1.0, 1.0, 1.0, 1.0, 1.0, 1.0, 1.0, 1.0, 1.0, 1.0, 1.0, 1.0, 1.0, 1.0, 1.0, 1.0, 1.0, 1.0, 1.0, 1.0, 1.0, 1.0, 1.0, 1.0, 1.0, 1.0, 1.0, 1.0, 1.0, 1.0, 1.0, 1.0, 1.0, 1.0, 1.0, 1.0, 1.0, 1.0, 1.0, 1.0, 1.0, 1.0, 1.0, 1.0, 1.0, 1.0, 1.0, 1.0, 1.0, 1.0, 1.0, 1.0, 1.0, 1.0, 1.0, 1.0, 1.0, 1.0, 1.0, 1.0, 1.0, 1.0, 1.0, 1.0, 1.0, 1.0, 1.0, 1.0, 1.0, 1.0, 1.0, 1.0, 1.0, 1.0, 1.0, 1.0, 1.0, 1.0, 1.0, 1.0, 1.0, 1.0, 1.0, 1.0, 1.0, 1.0, 1.0, 1.0, 1.0, 1.0, 1.0, 1.0, 1.0, 1.0, 1.0, 1.0, 1.0, 1.0, 1.0, 1.0, 1.0, 1.0, 1.0, 1.0, 1.0, 1.0, 1.0, 1.0, 1.0, 1.0, 1.0, 1.0, 1.0, 1.0, 1.0, 1.0, 1.0, 1.0, 1.0, 1.0, 1.0, 1.0, 1.0, 1.0, 1.0, 1.0, 1.0, 1.0, 1.0, 1.0, 1.0, 1.0, 1.0, 1.0, 1.0, 1.0, 1.0, 1.0, 1.0, 1.0, 1.0, 1.0, 1.0, 1.0, 1.0, 1.0, 1.0, 1.0, 1.0, 1.0, 1.0, 1.0, 1.0, 1.0, 1.0, 1.0, 1.0, 1.0, 1.0, 1.0, 1.0, 1.0, 1.0, 1.0, 1.0, 1.0, 1.0, 1.0, 1.0, 1.0, 1.0, 1.0, 1.0, 1.0, 1.0, 1.0, 1.0, 1.0, 1.0, 1.0, 1.0, 1.0, 1.0, 1.0, 1.0, 1.0, 1.0, 1.0, 1.0, 1.0, 1.0, 1.0, 1.0, 1.0, 1.0, 1.0, 1.0, 1.0, 1.0, 1.0, 1.0, 1.0, 1.0, 1.0, 1.0, 1.0, 1.0, 1.0, 1.0, 1.0, 1.0, 1.0, 1.0, 1.0, 1.0, 1.0, 1.0, 1.0, 1.0, 1.0, 1.0, 1.0, 1.0, 1.0, 1.0, 1.0, 1.0, 1.0, 1.0, 1.0, 1.0, 1.0, 1.0, 1.0, 1.0, 1.0, 1.0, 1.0, 1.0, 1.0, 1.0, 1.0, 1.0, 1.0, 1.0, 1.0, 1.0, 1.0, 1.0, 1.0, 1.0, 1.0, 1.0, 1.0, 1.0, 1.0, 1.0, 1.0, 1.0, 1.0, 1.0, 1.0, 1.0, 1.0, 1.0, 1.0, 1.0, 1.0, 1.0, 1.0, 1.0, 1.0, 1.0, 1.0, 1.0, 1.0, 1.0, 1.0, 1.0, 1.0, 1.0, 1.0, 1.0, 1.0, 1.0, 1.0, 1.0, 1.0, 1.0, 1.0, 1.0, 1.0, 1.0, 1.0, 1.0, 1.0, 1.0, 1.0, 1.0, 1.0, 1.0, 1.0, 1.0, 1.0, 1.0, 1.0, 1.0, 1.0, 1.0, 1.0, 1.0, 1.0, 1.0, 1.0, 1.0, 1.0, 1.0, 1.0, 1.0, 1.0, 1.0, 1.0, 1.0, 1.0, 1.0, 1.0, 1.0, 1.0, 1.0, 1.0, 1.0, 1.0, 1.0, 1.0, 1.0, 1.0, 1.0, 1.0, 1.0, 1.0, 1.0, 1.0, 1.0, 1.0, 1.0, 1.0, 1.0, 1.0, 1.0, 1.0, 1.0, 1.0, 1.0, 1.0, 1.0, 1.0, 1.0, 1.0, 1.0, 1.0, 1.0, 1.0, 1.0, 1.0, 1.0, 1.0, 1.0, 1.0, 1.0, 1.0, 1.0, 1.0, 1.0, 1.0, 1.0, 1.0, 1.0, 1.0, 1.0, 1.0, 1.0, 1.0, 1.0, 1.0, 1.0, 1.0, 1.0, 1.0, 1.0, 1.0, 1.0, 1.0, 1.0, 1.0, 1.0, 1.0, 1.0, 1.0, 1.0, 1.0, 1.0, 1.0, 1.0, 1.0, 1.0, 1.0, 1.0, 1.0, 1.0, 1.0, 1.0, 1.0, 1.0, 1.0, 1.0, 1.0, 1.0, 1.0, 1.0, 1.0, 1.0, 1.0, 1.0, 1.0, 1.0, 1.0, 1.0, 1.0, 1.0, 1.0, 1.0, 1.0, 1.0, 1.0, 1.0, 1.0, 1.0, 1.0, 1.0, 1.0, 1.0, 1.0, 1.0, 1.0, 1.0, 1.0, 1.0, 1.0, 1.0, 1.0, 1.0, 1.0, 1.0, 1.0, 1.0, 1.0, 1.0, 1.0, 1.0, 1.0, 1.0, 1.0, 1.0, 1.0, 1.0, 1.0, 1.0, 1.0, 1.0, 1.0, 1.0, 1.0, 1.0, 1.0, 1.0, 1.0, 1.0, 1.0, 1.0, 1.0, 1.0, 1.0, 1.0, 1.0, 1.0, 1.0, 1.0, 1.0, 1.0, 1.0, 1.0, 1.0, 1.0, 1.0, 1.0, 1.0, 1.0, 1.0, 1.0, 1.0, 1.0, 1.0, 1.0, 1.0, 1.0, 1.0, 1.0, 1.0, 1.0, 1.0, 1.0, 1.0, 1.0, 1.0, 1.0, 1.0, 1.0, 1.0, 1.0, 1.0, 1.0, 1.0, 1.0, 1.0, 1.0, 1.0, 1.0, 1.0, 1.0, 1.0, 1.0, 1.0, 1.0, 1.0, 1.0, 1.0, 1.0, 1.0, 1.0, 1.0, 1.0, 1.0, 1.0, 1.0, 1.0, 1.0, 1.0, 1.0, 1.0, 1.0, 1.0, 1.0, 1.0, 1.0, 1.0, 1.0, 1.0, 1.0, 1.0, 1.0, 1.0, 1.0, 1.0, 1.0, 1.0, 1.0, 1.0, 1.0, 1.0, 1.0, 1.0, 1.0, 1.0, 1.0, 1.0, 1.0, 1.0, 1.0, 1.0, 1.0, 1.0, 1.0, 1.0, 1.0, 1.0, 1.0, 1.0, 1.0, 1.0, 1.0, 1.0, 1.0, 1.0, 1.0, 1.0, 1.0, 1.0, 1.0, 1.0, 1.0, 1.0, 1.0, 1.0, 1.0, 1.0, 1.0, 1.0, 1.0, 1.0, 1.0, 1.0, 1.0, 1.0, 1.0, 1.0, 1.0, 1.0, 1.0, 1.0, 1.0, 1.0, 1.0, 1.0, 1.0, 1.0, 1.0, 1.0, 1.0, 1.0, 1.0, 1.0, 1.0, 1.0, 1.0, 1.0, 1.0, 1.0, 1.0, 1.0, 1.0, 1.0, 1.0, 1.0, 1.0, 1.0, 1.0, 1.0, 1.0, 1.0, 1.0, 1.0, 1.0, 1.0, 1.0, 1.0, 1.0, 1.0, 1.0, 1.0, 1.0, 1.0, 1.0, 1.0, 1.0, 1.0, 1.0, 1.0, 1.0, 1.0, 1.0, 1.0, 1.0, 1.0, 1.0, 1.0, 1.0, 1.0, 1.0, 1.0, 1.0, 1.0, 1.0, 1.0, 1.0, 1.0, 1.0, 1.0, 1.0, 1.0, 1.0, 1.0, 1.0, 1.0, 1.0, 1.0, 1.0, 1.0, 1.0, 1.0, 1.0, 1.0, 1.0, 1.0, 1.0, 1.0, 1.0, 1.0, 1.0, 1.0, 1.0, 1.0, 1.0, 1.0, 1.0, 1.0, 1.0, 1.0, 1.0, 1.0, 1.0, 1.0, 1.0, 1.0, 1.0, 1.0, 1.0, 1.0, 1.0, 1.0, 1.0, 1.0, 1.0, 1.0, 1.0, 1.0, 1.0, 1.0, 1.0, 1.0, 1.0, 1.0, 1.0, 1.0, 1.0, 1.0, 1.0, 1.0, 1.0, 1.0, 1.0, 1.0, 1.0, 1.0, 1.0, 1.0, 1.0, 1.0, 1.0, 1.0, 1.0, 1.0, 1.0, 1.0, 1.0, 1.0, 1.0, 1.0, 1.0, 1.0, 1.0, 1.0, 1.0, 1.0, 1.0, 1.0, 1.0, 1.0, 1.0, 1.0, 1.0, 1.0, 1.0, 1.0, 1.0, 1.0, 1.0, 1.0, 1.0, 1.0, 1.0, 1.0, 1.0, 1.0, 1.0, 1.0, 1.0, 1.0, 1.0, 1.0, 1.0, 1.0, 1.0, 1.0, 1.0, 1.0, 1.0, 1.0, 1.0, 1.0, 1.0, 1.0, 1.0, 1.0, 1.0, 1.0, 1.0, 1.0, 1.0, 1.0, 1.0, 1.0, 1.0, 1.0, 1.0, 1.0, 1.0, 1.0, 1.0, 1.0, 1.0, 1.0, 1.0, 1.0, 1.0, 1.0, 1.0, 1.0, 1.0, 1.0, 1.0, 1.0, 1.0, 1.0, 1.0, 1.0, 1.0, 1.0, 1.0, 1.0, 1.0, 1.0, 1.0, 1.0, 1.0, 1.0, 1.0, 1.0, 1.0, 1.0, 1.0, 1.0, 1.0, 1.0, 1.0, 1.0, 1.0, 1.0, 1.0, 1.0, 1.0, 1.0, 1.0, 1.0, 1.0, 1.0, 1.0, 1.0, 1.0, 1.0, 1.0, 1.0, 1.0, 1.0, 1.0, 1.0, 1.0, 1.0, 1.0, 1.0, 1.0, 1.0, 1.0, 1.0, 1.0, 1.0, 1.0, 1.0, 1.0, 1.0, 1.0, 1.0, 1.0, 1.0, 1.0, 1.0, 1.0, 1.0, 1.0, 1.0, 1.0, 1.0, 1.0, 1.0, 1.0, 1.0, 1.0, 1.0, 1.0, 1.0, 1.0, 1.0, 1.0, 1.0, 1.0, 1.0, 1.0, 1.0, 1.0, 1.0, 1.0, 1.0, 1.0, 1.0, 1.0, 1.0, 1.0, 1.0, 1.0, 1.0, 1.0, 1.0, 1.0, 1.0, 1.0, 1.0, 1.0, 1.0, 1.0, 1.0, 1.0, 1.0, 1.0, 1.0, 1.0, 1.0, 1.0, 1.0, 1.0, 1.0, 1.0, 1.0, 1.0, 1.0, 1.0, 1.0, 1.0, 1.0, 1.0, 1.0, 1.0, 1.0, 1.0, 1.0, 1.0, 1.0, 1.0, 1.0, 1.0, 1.0, 1.0, 1.0, 1.0, 1.0, 1.0, 1.0, 1.0, 1.0, 1.0, 1.0, 1.0, 1.0, 1.0, 1.0, 1.0, 1.0, 1.0, 1.0, 1.0, 1.0, 1.0, 1.0, 1.0, 1.0, 1.0, 1.0, 1.0, 1.0, 1.0, 1.0, 1.0, 1.0, 1.0, 1.0, 1.0, 1.0, 1.0, 1.0, 1.0, 1.0, 1.0, 1.0, 1.0, 1.0, 1.0, 1.0, 1.0, 1.0, 1.0, 1.0, 1.0, 1.0, 1.0, 1.0, 1.0, 1.0, 1.0, 1.0, 1.0, 1.0, 1.0, 1.0, 1.0, 1.0, 1.0, 1.0, 1.0, 1.0, 1.0, 1.0, 1.0, 1.0, 1.0, 1.0, 1.0, 1.0, 1.0, 1.0, 1.0, 1.0, 1.0, 1.0, 1.0, 1.0, 1.0, 1.0, 1.0, 1.0, 1.0, 1.0, 1.0, 1.0, 1.0, 1.0, 1.0, 1.0, 1.0, 1.0, 1.0, 1.0, 1.0, 1.0, 1.0, 1.0, 1.0, 1.0, 1.0, 1.0, 1.0, 1.0, 1.0, 1.0, 1.0, 1.0, 1.0, 1.0, 1.0, 1.0, 1.0, 1.0, 1.0, 1.0, 1.0, 1.0, 1.0, 1.0, 1.0, 1.0, 1.0, 1.0, 1.0, 1.0, 1.0, 1.0, 1.0, 1.0, 1.0, 1.0, 1.0, 1.0, 1.0, 1.0, 1.0, 1.0, 1.0, 1.0, 1.0, 1.0, 1.0, 1.0, 1.0, 1.0, 1.0, 1.0, 1.0, 1.0, 1.0, 1.0, 1.0, 1.0, 1.0, 1.0, 1.0, 1.0, 1.0, 1.0, 1.0, 1.0, 1.0, 1.0, 1.0, 1.0, 1.0, 1.0, 1.0, 1.0, 1.0, 1.0, 1.0, 1.0, 1.0, 1.0, 1.0, 1.0, 1.0, 1.0, 1.0, 1.0, 1.0, 1.0, 1.0, 1.0, 1.0, 1.0, 1.0, 1.0, 1.0, 1.0, 1.0, 1.0, 1.0, 1.0, 1.0, 1.0, 1.0, 1.0, 1.0, 1.0, 1.0, 1.0, 1.0, 1.0, 1.0, 1.0, 1.0, 1.0, 1.0, 1.0, 1.0, 1.0, 1.0, 1.0, 1.0, 1.0, 1.0, 1.0, 1.0, 1.0, 1.0, 1.0, 1.0, 1.0, 1.0, 1.0, 1.0, 1.0, 1.0, 1.0, 1.0, 1.0, 1.0, 1.0, 1.0, 1.0, 1.0, 1.0, 1.0, 1.0, 1.0, 1.0, 1.0, 1.0, 1.0, 1.0, 1.0, 1.0, 1.0, 1.0, 1.0, 1.0, 1.0, 1.0, 1.0, 1.0, 1.0, 1.0, 1.0, 1.0, 1.0, 1.0, 1.0, 1.0, 1.0, 1.0, 1.0, 1.0, 1.0, 1.0, 1.0, 1.0, 1.0, 1.0, 1.0, 1.0, 1.0, 1.0, 1.0, 1.0, 1.0, 1.0, 1.0, 1.0, 1.0, 1.0, 1.0, 1.0, 1.0, 1.0, 1.0, 1.0, 1.0, 1.0, 1.0, 1.0, 1.0, 1.0, 1.0, 1.0, 1.0, 1.0, 1.0, 1.0, 1.0, 1.0, 1.0, 1.0, 1.0, 1.0, 1.0, 1.0, 1.0, 1.0, 1.0, 1.0, 1.0, 1.0, 1.0, 1.0, 1.0, 1.0, 1.0, 1.0, 1.0, 1.0, 1.0, 1.0, 1.0, 1.0, 1.0, 1.0, 1.0, 1.0, 1.0, 1.0, 1.0, 1.0, 1.0, 1.0, 1.0, 1.0, 1.0, 1.0, 1.0, 1.0, 1.0, 1.0, 1.0, 1.0, 1.0, 1.0, 1.0, 1.0, 1.0, 1.0, 1.0, 1.0, 1.0, 1.0, 1.0, 1.0, 1.0, 1.0, 1.0, 1.0, 1.0, 1.0, 1.0, 1.0, 1.0, 1.0, 1.0, 1.0, 1.0, 1.0, 1.0, 1.0, 1.0, 1.0, 1.0, 1.0, 1.0, 1.0, 1.0, 1.0, 1.0, 1.0, 1.0, 1.0, 1.0, 1.0, 1.0, 1.0, 1.0, 1.0, 1.0, 1.0, 1.0, 1.0, 1.0, 1.0, 1.0, 1.0, 1.0, 1.0, 1.0, 1.0, 1.0, 1.0, 1.0, 1.0, 1.0, 1.0, 1.0, 1.0, 1.0, 1.0, 1.0, 1.0, 1.0, 1.0, 1.0, 1.0, 1.0, 1.0, 1.0, 1.0, 1.0, 1.0, 1.0, 1.0, 1.0, 1.0, 1.0, 1.0, 1.0, 1.0, 1.0, 1.0, 1.0, 1.0, 1.0, 1.0, 1.0, 1.0, 1.0, 1.0, 1.0, 1.0, 1.0, 1.0, 1.0, 1.0, 1.0, 1.0, 1.0])
me_cube.materials.append(mat_material)
me_cube.use_mirror_vertex_groups = False
me_cube.update()

# ---- objects
ob_cube = bpy.data.objects.new('Cube', me_cube)

# ---- transforms, parenting, visibility, modifiers, constraints
ob_cube.location = (0.0, 0.0, 0.0)
ob_cube.scale = (10.0, 10.0, 10.0)
ob_cube.lock_rotations_4d = False
ob_cube.empty_display_type = 'ARROWS'
ob_cube.lineart.crease_threshold = 0.0
_m = ob_cube.modifiers.new('Auto Smooth', 'NODES')
_m.node_group = ng_auto_smooth
_gi = [s.identifier for s in ng_auto_smooth.interface.items_tree if s.item_type == 'SOCKET' and s.in_out == 'INPUT']
_m[_gi[1]] = 0.5236  # Angle

# ---- collection membership
col_collection.objects.link(ob_cube)

# ---- scene / render settings (as saved in the file)
scene.frame_start = 1; scene.frame_end = 250; scene.frame_set(1)
scene.render.engine = 'BLENDER_EEVEE_NEXT'
scene.cycles.sampling_pattern = 'TABULATED_SOBOL'
bpy.context.view_layer.update()

# ---- added for rendering (the .blend has no active camera and no usable light): camera, sun
cam_auto = bpy.data.cameras.new('AutoCamera')
cam_auto.lens = 50.0
cam_auto.sensor_width = 36.0
cam_auto.clip_end = 1000.0
ob_auto_camera = bpy.data.objects.new('AutoCamera', cam_auto)
scene.collection.objects.link(ob_auto_camera)
ob_auto_camera.location = (33.3042, -39.9651, 27.7755)
ob_auto_camera.rotation_euler = (1.09748, -7.21219e-08, 0.694738)
scene.camera = ob_auto_camera
light_auto_sun = bpy.data.lights.new('AutoSun', 'SUN')
light_auto_sun.energy = 3.0
light_auto_sun.angle = 0.0523599
ob_auto_sun = bpy.data.objects.new('AutoSun', light_auto_sun)
scene.collection.objects.link(ob_auto_sun)
ob_auto_sun.rotation_euler = (0.872665, 0.174533, 0.523599)
bpy.context.view_layer.update()
